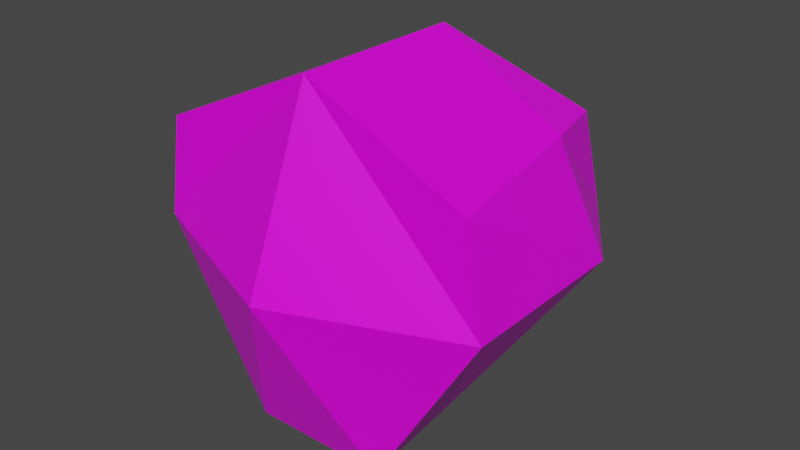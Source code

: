 # Source: Head.blend  (saved by Blender 2.80.75; exported with 4.5.12 LTS)
import bpy
from mathutils import Matrix  # noqa: F401  (used for matrix-valued properties, if any)

bpy.ops.wm.read_factory_settings(use_empty=True)
scene = bpy.context.scene
scene.name = 'Scene'

# ---- collections
col_collection = bpy.data.collections.new('Collection'); scene.collection.children.link(col_collection)

# ---- images (referenced by path relative to the original .blend; pixels are not part of the script)
import os
ASSET_DIR = os.environ.get("B2B_ASSET_DIR", "")  # directory of the original .blend (textures are referenced by path, not embedded)
HERE = os.path.dirname(os.path.abspath(__file__))  # packed textures are extracted next to this script under _unpacked/

def load_image(name, relpath, width, height, colorspace="sRGB"):
    """Load a texture the original file referenced (path relative to the .blend, or extracted next to this script)."""
    p = next((c for c in (os.path.join(HERE, relpath), os.path.join(ASSET_DIR, relpath)) if relpath and os.path.exists(c)), "")
    if p:
        img = bpy.data.images.load(p, check_existing=True)
        img.name = name
    else:  # same state as the original file: an image datablock whose file is absent (Cycles renders it pink)
        img = bpy.data.images.new(name, width, height)
        img.source = "FILE"
        img.filepath = "//" + (relpath or name)
    img.colorspace_settings.name = colorspace
    return img
img_face = load_image('Face', '', 1024, 1024, 'sRGB')

# ---- materials (node trees are filled in below, after node groups)
mat_material = bpy.data.materials.new('Material')
mat_material.alpha_threshold = 0.0
mat_material.use_transparent_shadow = False
mat_material.line_color = (0.0, 0.0, 0.0, 1.0)

# ---- material node trees
mat_material.use_nodes = True; mat_material.node_tree.nodes.clear()
_N = mat_material.node_tree.nodes; _L = mat_material.node_tree.links
n0 = _N.new('ShaderNodeOutputMaterial'); n0.name = 'Material Output'; n0.location = (300, 300)
n1 = _N.new('ShaderNodeBsdfPrincipled'); n1.name = 'Principled BSDF'; n1.location = (10, 300)
n1.distribution = 'GGX'
n1.subsurface_method = 'BURLEY'
n1.inputs[2].default_value = 0.4
n1.inputs[3].default_value = 1.45
n1.inputs[27].default_value = (0.0, 0.0, 0.0, 1.0)
n1.inputs[28].default_value = 1.0
n2 = _N.new('ShaderNodeTexImage'); n2.name = 'Image Texture'; n2.location = (-280, 280)
n2.image = img_face
_L.new(n1.outputs[0], n0.inputs[0])
_L.new(n2.outputs[0], n1.inputs[0])
n0.is_active_output = True

# ---- world
world_world = bpy.data.worlds.new('World'); scene.world = world_world
world_world.use_nodes = True; world_world.node_tree.nodes.clear()
_N = world_world.node_tree.nodes; _L = world_world.node_tree.links
n0 = _N.new('ShaderNodeOutputWorld'); n0.name = 'World Output'; n0.location = (300, 300)
n1 = _N.new('ShaderNodeBackground'); n1.name = 'Background'; n1.location = (10, 300)
n1.inputs[0].default_value = (0.05088, 0.05088, 0.05088, 1.0)
_L.new(n1.outputs[0], n0.inputs[0])
n0.is_active_output = True
world_world.color = (0.05088, 0.05088, 0.05088)
world_world.use_sun_shadow = False
world_world.sun_shadow_jitter_overblur = 0.0

# ---- meshes
me_cube = bpy.data.meshes.new('Cube')
me_cube.from_pydata([(0.6592, 0.3215, 0.5977), (0.5211, 0.0261, -0.5224), (0.904, -1.0, 0.5781), (0.3909, -1.0, -1.0), (0.0, 0.1908, -0.5204), (0.6127, 0.5915, 0.0), (1.0, -1.0, 0.0), (0.0, -1.0, 1.0), (0.7772, -0.1067, 0.6246), (0.0, -1.0, -1.0), (0.0, 0.5658, 0.6391), (0.327, -0.3444, -1.0), (0.0, 0.7183, 0.0), (1.0, 0.0, 0.0), (0.0, 0.0, -0.8787), (0.0, -1.405, 0.0), (0.0, 0.0, 1.0)], [], [(14, 11, 3, 9), (13, 8, 2, 6), (12, 10, 0, 5), (4, 12, 5, 1), (11, 13, 6, 3), (1, 5, 13, 11), (5, 0, 8, 13), (4, 1, 11, 14), (3, 6, 15, 9), (6, 2, 7, 15), (8, 16, 7, 2), (0, 10, 16, 8)])
_uv = me_cube.uv_layers.new(name='UVMap')
_uv.uv.foreach_set('vector', [0.5, 0.875, 0.625, 0.875, 0.625, 1.0, 0.5, 1.0, 0.25, 0.625, 0.375, 0.625, 0.375, 0.75, 0.25, 0.75, 0.75, 0.625, 0.875, 0.625, 0.875, 0.75, 0.75, 0.75, 0.625, 0.625, 0.75, 0.625, 0.75, 0.75, 0.625, 0.75, 0.125, 0.625, 0.25, 0.625, 0.25, 0.75, 0.125, 0.75, 0.125, 0.5, 0.25, 0.5, 0.25, 0.625, 0.125, 0.625, 0.25, 0.5, 0.375, 0.5, 0.375, 0.625, 0.25, 0.625, 0.5, 0.75, 0.625, 0.75, 0.625, 0.875, 0.5, 0.875, 0.375, 0.25, 0.5, 0.25, 0.5, 0.375, 0.375, 0.375, 0.5, 0.25, 0.625, 0.25, 0.625, 0.375, 0.5, 0.375, 0.375, 0.125, 0.5, 0.125, 0.5, 0.25, 0.375, 0.25, 0.375, 0.0, 0.5, 0.0, 0.5, 0.125, 0.375, 0.125])
me_cube.materials.append(mat_material)
me_cube.use_remesh_preserve_volume = False
me_cube.use_remesh_preserve_attributes = False
me_cube.use_mirror_vertex_groups = False
me_cube.update()

# ---- objects
ob_cube = bpy.data.objects.new('Cube', me_cube)

# ---- transforms, parenting, visibility, modifiers, constraints
ob_cube.location = (0.0, 0.0, 0.0)
ob_cube.lock_rotations_4d = False
ob_cube.empty_display_type = 'ARROWS'
ob_cube.lineart.crease_threshold = 0.0
_m = ob_cube.modifiers.new('Mirror', 'MIRROR')

# ---- collection membership
col_collection.objects.link(ob_cube)

# ---- scene / render settings (as saved in the file)
scene.frame_start = 1; scene.frame_end = 250; scene.frame_set(1)
scene.render.engine = 'BLENDER_EEVEE_NEXT'
scene.cycles.use_denoising = False
scene.cycles.samples = 128
scene.cycles.sampling_pattern = 'TABULATED_SOBOL'
scene.cycles.use_adaptive_sampling = False
scene.cycles.use_light_tree = False
scene.view_settings.view_transform = 'Filmic'
bpy.context.view_layer.update()

# ---- added for rendering (the .blend has no active camera and no usable light): camera, sun
cam_auto = bpy.data.cameras.new('AutoCamera')
cam_auto.lens = 50.0
cam_auto.sensor_width = 36.0
cam_auto.clip_end = 1000.0
ob_auto_camera = bpy.data.objects.new('AutoCamera', cam_auto)
scene.collection.objects.link(ob_auto_camera)
ob_auto_camera.location = (3.27233, -4.27018, 2.61786)
ob_auto_camera.rotation_euler = (1.09748, -7.21219e-08, 0.694738)
scene.camera = ob_auto_camera
light_auto_sun = bpy.data.lights.new('AutoSun', 'SUN')
light_auto_sun.energy = 3.0
light_auto_sun.angle = 0.0523599
ob_auto_sun = bpy.data.objects.new('AutoSun', light_auto_sun)
scene.collection.objects.link(ob_auto_sun)
ob_auto_sun.rotation_euler = (0.872665, 0.174533, 0.523599)
bpy.context.view_layer.update()
